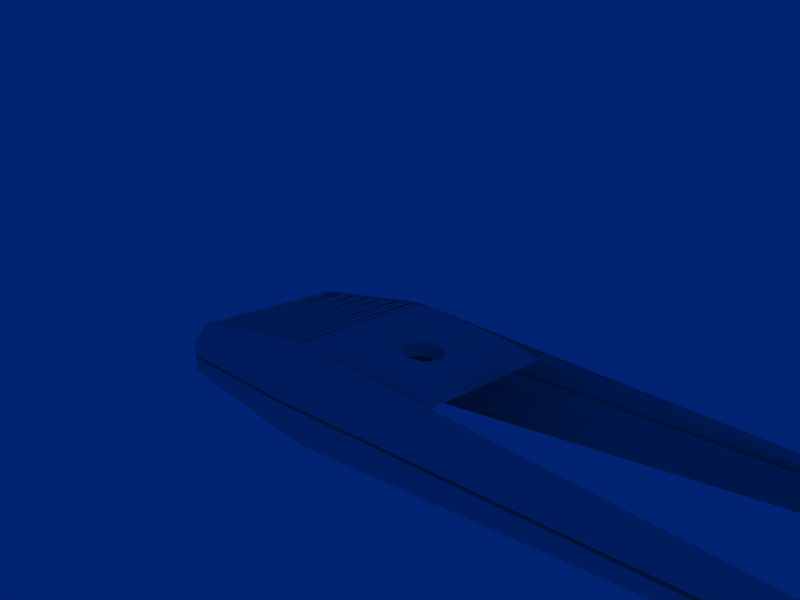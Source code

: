 # Source: atari-7800-controller.blend  (saved by Blender 2.34.0; exported with 4.5.12 LTS)
import bpy
from mathutils import Matrix  # noqa: F401  (used for matrix-valued properties, if any)

bpy.ops.wm.read_factory_settings(use_empty=True)
scene = bpy.context.scene
scene.name = '1'

# ---- collections
col_collection_1 = bpy.data.collections.new('Collection 1'); scene.collection.children.link(col_collection_1)
col_collection_11 = bpy.data.collections.new('Collection 11'); scene.collection.children.link(col_collection_11)

# ---- world
world_world = bpy.data.worlds.new('World'); scene.world = world_world
world_world.color = (9.098e-05, 0.1385, 0.455)
world_world.use_sun_shadow = False
world_world.sun_shadow_jitter_overblur = 0.0
world_world.cycles.sampling_method = 'MANUAL'
world_world.cycles.sample_map_resolution = 256

# ---- cameras
cam_camera = bpy.data.cameras.new('Camera')
cam_camera.passepartout_alpha = 0.2
cam_camera.clip_end = 100.0
cam_camera.lens = 35.0
cam_camera.ortho_scale = 7.314
cam_camera.show_passepartout = False
cam_camera.show_safe_areas = True
cam_camera.dof.focus_distance = 0.0
cam_camera.dof.aperture_fstop = 128.0

# ---- meshes
me_circle = bpy.data.meshes.new('Circle')
me_circle.from_pydata([(1.118, 0.3749, 1.027), (1.273, -2.374e-08, 1.011), (1.118, -0.3749, 1.027), (0.745, -0.5302, 1.063), (0.3719, -0.3749, 1.1), (0.2173, 9.338e-09, 1.116), (0.3719, 0.3749, 1.1), (0.745, 0.5302, 1.063), (0.7819, 1.312, 1.437), (2.088, -3.258e-09, 1.307), (2.088, 1.125, 1.307), (1.901, 1.312, 1.326), (2.088, -1.125, 1.307), (1.901, -1.312, 1.326), (0.7819, -1.312, 1.437), (-0.3374, -1.312, 1.547), (-0.5239, -1.125, 1.566), (-0.5239, 1.125, 1.566), (-0.5239, 5.589e-09, 1.566), (-0.3374, 1.312, 1.547), (-0.3374, 1.387, 1.547), (-0.5986, 5.841e-09, 1.573), (-0.5986, 1.125, 1.573), (-0.5986, -1.125, 1.573), (-0.3374, -1.387, 1.547), (0.7819, -1.387, 1.437), (1.901, -1.387, 1.326), (2.162, -1.125, 1.3), (1.901, 1.387, 1.326), (2.162, 1.125, 1.3), (2.162, -3.511e-09, 1.3), (0.7819, 1.387, 1.437), (0.745, 1.912, 1.063), (2.648, 1.781, 0.8751), (2.517, 1.912, 0.8881), (2.648, -1.781, 0.8751), (2.517, -1.912, 0.8881), (0.745, -1.912, 1.063), (-1.027, -1.912, 1.239), (-1.158, -1.781, 1.252), (-1.158, 1.781, 1.252), (-1.027, 1.912, 1.239), (2.648, -1.912, 0.8751), (2.648, 1.912, 0.8751), (-1.158, 1.912, 1.252), (-1.158, -1.912, 1.252), (0.708, 0.5302, 0.6903), (0.3349, 0.3749, 0.7273), (0.1804, 9.4e-09, 0.7426), (0.3349, -0.3749, 0.7273), (0.708, -0.5302, 0.6903), (1.081, -0.3749, 0.6534), (1.236, -2.367e-08, 0.6381), (1.081, 0.3749, 0.6534), (2.648, 0.7498, 0.8751), (2.648, -0.7498, 0.8751), (2.573, -0.7498, 0.8825), (2.573, 0.7498, 0.8825), (2.573, -0.4085, 0.8825), (2.648, -0.4085, 0.8751), (2.648, -0.2723, 0.8751), (2.573, -0.2723, 0.8825), (2.573, -0.2383, 0.8825), (2.648, -0.2383, 0.8751), (2.648, -0.1021, 0.8751), (2.573, -0.1021, 0.8825), (2.573, -0.4425, 0.8825), (2.648, -0.4425, 0.8751), (2.648, -0.5787, 0.8751), (2.573, -0.5787, 0.8825), (2.573, -0.6128, 0.8825), (2.648, -0.6128, 0.8751), (2.573, -0.06808, 0.8825), (2.648, -0.06808, 0.8751), (2.648, 0.06808, 0.8751), (2.573, 0.06808, 0.8825), (2.573, 0.1021, 0.8825), (2.648, 0.1021, 0.8751), (2.648, 0.2383, 0.8751), (2.573, 0.2383, 0.8825), (2.573, 0.5787, 0.8825), (2.648, 0.5787, 0.8751), (2.648, 0.4425, 0.8751), (2.573, 0.4425, 0.8825), (2.573, 0.4085, 0.8825), (2.648, 0.4085, 0.8751), (2.648, 0.2723, 0.8751), (2.573, 0.2723, 0.8825), (2.573, 0.6128, 0.8825), (2.648, 0.6128, 0.8751), (2.353, -0.7498, 1.133), (2.353, 0.6128, 1.133), (2.353, 0.2723, 1.133), (2.353, 0.4085, 1.133), (2.353, 0.4425, 1.133), (2.353, 0.5787, 1.133), (2.353, 0.2383, 1.133), (2.353, 0.1021, 1.133), (2.353, 0.06808, 1.133), (2.353, -0.06808, 1.133), (2.353, -0.6128, 1.133), (2.353, -0.5787, 1.133), (2.353, -0.4425, 1.133), (2.353, -0.1021, 1.133), (2.353, -0.2383, 1.133), (2.353, -0.2723, 1.133), (2.353, -0.4085, 1.133), (2.353, 0.7498, 1.133), (-0.8184, 0.7498, 1.447), (-0.8184, -0.4085, 1.447), (-0.8184, -0.2723, 1.447), (-0.8184, -0.2383, 1.447), (-0.8184, -0.1021, 1.447), (-0.8184, -0.4425, 1.447), (-0.8184, -0.5787, 1.447), (-0.8184, -0.6128, 1.447), (-0.8184, -0.06808, 1.447), (-0.8184, 0.06808, 1.447), (-0.8184, 0.1021, 1.447), (-0.8184, 0.2383, 1.447), (-0.8184, 0.5787, 1.447), (-0.8184, 0.4425, 1.447), (-0.8184, 0.4085, 1.447), (-0.8184, 0.2723, 1.447), (-0.8184, 0.6128, 1.447), (-0.8184, -0.7498, 1.447), (-1.158, 0.6128, 1.252), (-1.083, 0.6128, 1.244), (-1.083, 0.2723, 1.244), (-1.158, 0.2723, 1.252), (-1.158, 0.4085, 1.252), (-1.083, 0.4085, 1.244), (-1.083, 0.4425, 1.244), (-1.158, 0.4425, 1.252), (-1.158, 0.5787, 1.252), (-1.083, 0.5787, 1.244), (-1.083, 0.2383, 1.244), (-1.158, 0.2383, 1.252), (-1.158, 0.1021, 1.252), (-1.083, 0.1021, 1.244), (-1.083, 0.06808, 1.244), (-1.158, 0.06808, 1.252), (-1.158, -0.06808, 1.252), (-1.083, -0.06808, 1.244), (-1.158, -0.6128, 1.252), (-1.083, -0.6128, 1.244), (-1.083, -0.5787, 1.244), (-1.158, -0.5787, 1.252), (-1.158, -0.4425, 1.252), (-1.083, -0.4425, 1.244), (-1.083, -0.1021, 1.244), (-1.158, -0.1021, 1.252), (-1.158, -0.2383, 1.252), (-1.083, -0.2383, 1.244), (-1.083, -0.2723, 1.244), (-1.158, -0.2723, 1.252), (-1.158, -0.4085, 1.252), (-1.083, -0.4085, 1.244), (-1.083, 0.7498, 1.244), (-1.083, -0.7498, 1.244), (-1.158, -0.7498, 1.252), (-1.158, 0.7498, 1.252), (-1.162, -1.912, 1.214), (-1.162, 1.912, 1.214), (2.65, 1.912, 0.8377), (2.65, -1.912, 0.8377), (-1.292, 1.912, 1.217), (-1.292, -1.912, 1.217), (-1.292, -1.987, 1.217), (2.65, -1.987, 0.8377), (-1.162, -1.987, 1.214), (-1.292, 1.987, 1.217), (2.65, 1.987, 0.8377), (-1.162, 1.987, 1.214), (-1.432, 1.987, 1.198), (-1.432, -1.987, 1.198), (-1.432, -1.912, 1.198), (-1.432, 1.912, 1.198), (-1.442, 1.912, 1.273), (-1.442, -1.912, 1.273), (-1.302, -1.912, 1.291), (-1.302, 1.912, 1.291), (-1.572, 1.912, 1.18), (-1.572, -1.912, 1.18), (-1.572, -1.987, 1.18), (-1.572, 1.987, 1.18), (-1.852, 1.987, 1.144), (-1.852, -1.987, 1.144), (-1.852, -1.912, 1.144), (-1.852, 1.912, 1.144), (-1.582, 1.912, 1.255), (-1.722, -1.912, 1.237), (-1.722, 1.912, 1.237), (-1.712, 1.912, 1.162), (-1.712, -1.912, 1.162), (-1.712, -1.987, 1.162), (-1.712, 1.987, 1.162), (-1.582, -1.912, 1.255), (-2.141, -1.912, 1.182), (-2.272, 1.987, 1.09), (-2.272, -1.987, 1.09), (-2.272, -1.912, 1.09), (-2.272, 1.912, 1.09), (-2.281, 1.912, 1.164), (-2.281, -1.912, 1.164), (-2.141, 1.912, 1.182), (-2.412, 1.912, 1.072), (-2.412, -1.912, 1.072), (-2.412, -1.987, 1.072), (-2.412, 1.987, 1.072), (-2.132, 1.987, 1.108), (-2.132, -1.987, 1.108), (-2.132, -1.912, 1.108), (-2.132, 1.912, 1.108), (-1.861, 1.912, 1.219), (-1.861, -1.912, 1.219), (-2.001, -1.912, 1.2), (-2.001, 1.912, 1.2), (-1.992, 1.912, 1.126), (-1.992, -1.912, 1.126), (-1.992, -1.987, 1.126), (-1.992, 1.987, 1.126), (-3.111, 1.987, 0.9814), (-3.111, -1.987, 0.9814), (-3.111, -1.912, 0.9814), (-3.111, 1.912, 0.9814), (-3.121, 1.912, 1.056), (-3.121, -1.912, 1.056), (-2.981, -1.912, 1.074), (-2.981, 1.912, 1.074), (-3.251, 1.912, 0.9633), (-3.251, -1.912, 0.9633), (-3.251, -1.987, 0.9633), (-3.251, 1.987, 0.9633), (-3.531, 1.987, 0.9271), (-3.531, -1.987, 0.9271), (-3.531, -1.912, 0.9271), (-3.531, 1.912, 0.9271), (-3.261, 1.912, 1.038), (-3.401, -1.912, 1.02), (-3.401, 1.912, 1.02), (-3.391, 1.912, 0.9452), (-3.391, -1.912, 0.9452), (-3.391, -1.987, 0.9452), (-3.391, 1.987, 0.9452), (-3.261, -1.912, 1.038), (-2.701, -1.912, 1.11), (-2.832, 1.987, 1.018), (-2.832, -1.987, 1.018), (-2.832, -1.912, 1.018), (-2.832, 1.912, 1.018), (-2.841, 1.912, 1.092), (-2.841, -1.912, 1.092), (-2.701, 1.912, 1.11), (-2.972, 1.912, 0.9995), (-2.972, -1.912, 0.9995), (-2.972, -1.987, 0.9995), (-2.972, 1.987, 0.9995), (-2.692, 1.987, 1.036), (-2.692, -1.987, 1.036), (-2.692, -1.912, 1.036), (-2.692, 1.912, 1.036), (-2.422, 1.912, 1.146), (-2.422, -1.912, 1.146), (-2.562, -1.912, 1.128), (-2.562, 1.912, 1.128), (-2.552, 1.912, 1.054), (-2.552, -1.912, 1.054), (-2.552, -1.987, 1.054), (-2.552, 1.987, 1.054), (-3.672, 1.987, 0.909), (-3.672, -1.987, 0.909), (-3.672, -1.912, 0.909), (-3.672, 1.912, 0.909), (-3.681, 1.912, 0.9833), (-3.681, -1.912, 0.9833), (-3.541, -1.912, 1.001), (-3.541, 1.912, 1.001), (-3.812, 1.912, 0.8909), (-3.812, -1.912, 0.8909), (-3.812, -1.987, 0.8909), (-3.812, 1.987, 0.8909), (-4.091, 1.987, 0.8547), (-4.091, -1.987, 0.8547), (-4.091, -1.912, 0.8547), (-4.091, 1.912, 0.8547), (-3.821, 1.912, 0.9652), (-3.961, -1.912, 0.9471), (-3.961, 1.912, 0.9471), (-3.952, 1.912, 0.8728), (-3.952, -1.912, 0.8728), (-3.952, -1.987, 0.8728), (-3.952, 1.987, 0.8728), (-3.821, -1.912, 0.9652), (-4.381, -1.912, 0.8929), (-4.511, 1.987, 0.8004), (-4.511, -1.987, 0.8004), (-4.511, -1.912, 0.8004), (-4.511, 1.912, 0.8004), (-4.521, 1.912, 0.8748), (-4.521, -1.912, 0.8748), (-4.381, 1.912, 0.8929), (-4.371, 1.987, 0.8185), (-4.371, -1.987, 0.8185), (-4.371, -1.912, 0.8185), (-4.371, 1.912, 0.8185), (-4.101, 1.912, 0.9291), (-4.101, -1.912, 0.9291), (-4.241, -1.912, 0.911), (-4.241, 1.912, 0.911), (-4.231, 1.912, 0.8366), (-4.231, -1.912, 0.8366), (-4.231, -1.987, 0.8366), (-4.231, 1.987, 0.8366), (-4.651, 1.912, 0.7823), (-4.651, -1.912, 0.7823), (-4.651, -1.987, 0.7823), (-4.651, 1.987, 0.7823), (-4.661, 1.912, 0.8567), (-4.801, -1.912, 0.8386), (-4.801, 1.912, 0.8386), (-4.791, 1.912, 0.7642), (-4.791, -1.912, 0.7642), (-4.791, -1.987, 0.7642), (-4.791, 1.987, 0.7642), (-4.661, -1.912, 0.8567), (-4.9, 1.987, 0.7472), (-4.9, -1.987, 0.7472), (-4.9, -1.912, 0.7472), (-4.899, 1.912, 0.7484), (-4.91, 1.912, 0.8228), (-4.909, -1.912, 0.8219), (-5.056, 1.912, 0.7207), (-5.057, -1.912, 0.7216), (-5.057, -1.987, 0.7216), (-5.057, 1.987, 0.7216), (-5.066, -1.912, 0.7962), (-5.067, 1.912, 0.7951), (-5.221, 1.912, 0.641), (-5.221, -1.912, 0.641), (-5.221, 1.987, 0.641), (-5.143, -1.912, 0.6411), (-5.143, -1.987, 0.641), (-5.221, -1.987, 0.641), (-5.143, 1.912, 0.6411), (-5.143, 1.987, 0.6411), (-5.057, 1.987, 0.8212), (-4.9, 1.987, 0.8468), (-4.791, 1.987, 0.8638), (-4.651, 1.987, 0.8819), (-4.231, 1.987, 0.9362), (-4.371, 1.987, 0.9181), (-4.511, 1.987, 0.9), (-3.952, 1.987, 0.9724), (-4.091, 1.987, 0.9543), (-3.812, 1.987, 0.9905), (-3.672, 1.987, 1.009), (-2.552, 1.987, 1.153), (-2.692, 1.987, 1.135), (-2.972, 1.987, 1.099), (-2.832, 1.987, 1.117), (-3.391, 1.987, 1.045), (-3.531, 1.987, 1.027), (-3.251, 1.987, 1.063), (-3.111, 1.987, 1.081), (-1.992, 1.987, 1.226), (-2.132, 1.987, 1.208), (-2.412, 1.987, 1.171), (-2.272, 1.987, 1.19), (-1.712, 1.987, 1.262), (-1.852, 1.987, 1.244), (-1.572, 1.987, 1.28), (-1.432, 1.987, 1.298), (-1.162, 1.987, 1.314), (2.659, 1.987, 0.9369), (-1.292, 1.987, 1.316), (-5.057, -1.987, 0.8212), (-4.9, -1.987, 0.8468), (-4.791, -1.987, 0.8638), (-4.651, -1.987, 0.8819), (-4.231, -1.987, 0.9362), (-4.371, -1.987, 0.9181), (-4.511, -1.987, 0.9), (-3.952, -1.987, 0.9724), (-4.091, -1.987, 0.9543), (-3.812, -1.987, 0.9905), (-3.672, -1.987, 1.009), (-2.552, -1.987, 1.153), (-2.692, -1.987, 1.135), (-2.972, -1.987, 1.099), (-2.832, -1.987, 1.117), (-3.391, -1.987, 1.045), (-3.531, -1.987, 1.027), (-3.251, -1.987, 1.063), (-3.111, -1.987, 1.081), (-1.992, -1.987, 1.226), (-2.132, -1.987, 1.208), (-2.412, -1.987, 1.171), (-2.272, -1.987, 1.19), (-1.712, -1.987, 1.262), (-1.852, -1.987, 1.244), (-1.572, -1.987, 1.28), (-1.432, -1.987, 1.298), (-1.162, -1.987, 1.314), (2.659, -1.987, 0.9369), (-1.292, -1.987, 1.316), (-5.221, -2.083, 0.5795), (-5.221, -2.335, 0.3023), (-5.221, -2.055, 0.6103), (-5.221, -2.022, 0.6326), (-5.058, -2.022, 0.8133), (-5.058, -2.069, 0.7881), (-5.058, -2.436, 0.3935), (-5.058, -2.122, 0.7434), (-5.058, 2.133, 0.7434), (-5.058, 2.447, 0.3935), (-5.058, 2.08, 0.7881), (-5.058, 2.033, 0.8133), (-5.221, 2.033, 0.6326), (-5.221, 2.066, 0.6103), (-5.221, 2.346, 0.3023), (-5.221, 2.094, 0.5795), (-5.221, 0.0, 0.3023), (-5.221, 2.346, 0.04241), (-5.221, -2.335, 0.04241), (-5.058, 2.447, 0.04241), (-5.058, -2.436, 0.04241), (-5.058, 2.29, 0.5685), (-5.058, 2.211, 0.6559), (-5.058, 2.368, 0.481), (-5.058, -2.279, 0.5685), (-5.058, -2.201, 0.6559), (-5.058, -2.358, 0.481), (-1.293, 2.445, 0.7069), (-1.293, 2.211, 1.077), (-1.293, 2.326, 0.8971), (-1.293, 2.033, 1.296), (-1.293, 2.08, 1.261), (-1.293, 2.575, 0.5065), (-1.293, 2.133, 1.195), (-1.293, -2.133, 1.195), (-1.293, -2.576, 0.5065), (-1.293, -2.08, 1.261), (-1.293, -2.033, 1.296), (-1.293, -2.326, 0.8971), (-1.293, -2.212, 1.077), (-1.293, -2.446, 0.7069), (10.82, -1.987, 0.3655), (10.82, 1.987, 0.3655), (10.82, 1.987, 0.2663), (10.82, -1.987, 0.2663), (10.82, -1.912, 0.2663), (10.82, 1.912, 0.2663), (10.82, -2.291, 0.2037), (10.82, -2.176, 0.3222), (10.82, -2.249, 0.2674), (10.82, -2.033, 0.3666), (10.82, -2.08, 0.3577), (10.82, -2.317, 0.106), (10.82, -2.133, 0.3421), (10.82, 2.133, 0.3421), (10.82, 2.317, 0.106), (10.82, 2.081, 0.3577), (10.82, 2.033, 0.3666), (10.82, 2.239, 0.2674), (10.82, 2.176, 0.3171), (10.82, 2.291, 0.2037), (-1.293, 2.575, 0.04241), (10.82, 2.317, 0.04241), (-1.293, -2.576, 0.04241), (10.82, -2.317, 0.04241), (10.9, -2.099, 0.2484), (10.9, -2.206, 0.1005), (10.9, -2.064, 0.2601), (10.9, -2.029, 0.2664), (10.9, -2.167, 0.2041), (10.9, -2.124, 0.2366), (10.9, -2.191, 0.1637), (10.9, -2.206, 0.04241), (10.9, -1.987, 0.2664), (10.9, 1.987, 0.2664), (10.9, 2.206, 0.04241), (10.9, 2.191, 0.1637), (10.9, 2.124, 0.2366), (10.9, 2.166, 0.2041), (10.9, 2.028, 0.2664), (10.9, 2.063, 0.2601), (10.9, 2.206, 0.1005), (10.9, 2.099, 0.2484), (10.9, -1.912, 0.2663), (10.9, 1.912, 0.2663), (10.9, -0.0001464, 0.04241), (10.9, 1.912, 0.04241), (10.9, -1.914, 0.04241), (10.81, -1.914, 0.04241), (10.81, 1.912, 0.04241), (10.81, 2.206, 0.04241), (10.81, -2.206, 0.04241), (-5.106, -2.335, 0.04241), (-5.106, 2.346, 0.04241), (-1.293, -2.479, 0.04241), (-5.058, -2.339, 0.04241), (-1.293, 2.503, 0.04241), (-5.058, 2.374, 0.04241), (-5.057, 2.374, -0.04174), (-1.293, 2.503, -0.04174), (-5.058, -2.339, -0.04174), (-1.293, -2.479, -0.04174), (-5.106, 2.346, -0.04174), (-5.106, -2.335, -0.04174), (10.81, -2.206, -0.04174), (10.81, 2.206, -0.04174), (10.9, 2.206, -0.04159), (10.9, -2.206, -0.04159), (10.82, -2.317, -0.04159), (10.82, 2.317, -0.04159), (10.81, 1.912, -0.04159), (10.81, -1.914, -0.04159), (10.9, -1.914, -0.04159), (10.9, 1.912, -0.04159), (10.9, 2.099, -0.2476), (10.9, 2.206, -0.09965), (10.9, 2.063, -0.2592), (10.9, 2.028, -0.2656), (10.9, 2.166, -0.2033), (10.9, 2.191, -0.1629), (10.9, -2.191, -0.1629), (10.9, -2.124, -0.2357), (10.9, -2.167, -0.2033), (10.9, -2.029, -0.2656), (10.9, -2.064, -0.2592), (10.9, -2.206, -0.09965), (10.9, -2.099, -0.2476), (10.9, -0.0009821, -0.04159), (10.9, 2.124, -0.2365), (10.82, 2.291, -0.2029), (10.82, 2.176, -0.3162), (10.82, 2.239, -0.2666), (10.82, 2.033, -0.3657), (10.82, 2.081, -0.3568), (10.82, 2.317, -0.1051), (10.82, 2.133, -0.3413), (10.82, -2.133, -0.3413), (10.82, -2.317, -0.1051), (10.82, -2.08, -0.3568), (10.82, -2.033, -0.3657), (10.82, -2.249, -0.2666), (10.82, -2.176, -0.3213), (10.82, -2.291, -0.2029), (10.82, 1.987, -0.3647), (10.82, -1.987, -0.3647), (-1.293, -2.576, -0.04204), (-1.293, 2.575, -0.04204), (-1.293, -2.446, -0.7065), (-1.293, -2.212, -1.077), (-1.293, -2.326, -0.8967), (-1.293, -2.033, -1.296), (-1.293, -2.08, -1.26), (-1.293, -2.576, -0.5061), (-1.293, -2.133, -1.195), (-1.293, 2.133, -1.195), (-1.293, 2.575, -0.5061), (-1.293, 2.08, -1.26), (-1.293, 2.033, -1.296), (-1.293, 2.326, -0.8967), (-1.293, 2.211, -1.077), (-1.293, 2.445, -0.7065), (-5.058, -2.358, -0.4809), (-5.058, -2.201, -0.6558), (-5.058, -2.279, -0.5683), (-5.058, 2.368, -0.4809), (-5.058, 2.211, -0.6558), (-5.058, 2.29, -0.5683), (-5.058, -2.436, -0.04229), (-5.058, 2.447, -0.04229), (-5.058, 2.033, -0.8132), (-5.058, 2.08, -0.788), (-5.058, 2.447, -0.3934), (-5.058, 2.133, -0.7433), (-5.058, -2.122, -0.7433), (-5.058, -2.436, -0.3934), (-5.058, -2.069, -0.788), (-5.058, -2.022, -0.8132), (-5.221, -2.335, -0.04195), (-5.221, 2.346, -0.04195), (-5.221, 0.0, -0.3018), (-5.221, 2.094, -0.5791), (-5.221, 2.346, -0.3018), (-5.221, 2.066, -0.6098), (-5.221, 2.033, -0.6322), (-5.221, -2.022, -0.6322), (-5.221, -2.055, -0.6098), (-5.221, -2.335, -0.3018), (-5.221, -2.083, -0.5791), (10.9, 1.912, -0.266), (10.9, -1.912, -0.266), (10.9, 1.987, -0.266), (10.9, -1.987, -0.266), (10.82, 1.912, -0.2663), (10.82, -1.912, -0.2663), (10.82, -1.987, -0.2663), (10.82, 1.987, -0.2663), (-1.292, -1.987, -1.316), (-1.162, -1.987, -1.314), (-1.432, -1.987, -1.298), (-1.572, -1.987, -1.28), (-1.852, -1.987, -1.244), (-1.712, -1.987, -1.262), (-2.272, -1.987, -1.19), (-2.412, -1.987, -1.172), (-2.132, -1.987, -1.208), (-1.992, -1.987, -1.226), (-3.111, -1.987, -1.081), (-3.251, -1.987, -1.063), (-3.531, -1.987, -1.027), (-3.391, -1.987, -1.045), (-2.832, -1.987, -1.117), (-2.972, -1.987, -1.099), (-2.692, -1.987, -1.135), (-2.552, -1.987, -1.153), (-3.672, -1.987, -1.009), (-3.812, -1.987, -0.9906), (-4.091, -1.987, -0.9544), (-3.952, -1.987, -0.9725), (-4.511, -1.987, -0.9002), (-4.371, -1.987, -0.9183), (-4.231, -1.987, -0.9364), (-4.651, -1.987, -0.882), (-4.791, -1.987, -0.8639), (-4.9, -1.987, -0.847), (-5.057, -1.987, -0.8214), (-1.292, 1.987, -1.316), (-1.162, 1.987, -1.314), (-1.432, 1.987, -1.298), (-1.572, 1.987, -1.28), (-1.852, 1.987, -1.244), (-1.712, 1.987, -1.262), (-2.272, 1.987, -1.19), (-2.412, 1.987, -1.172), (-2.132, 1.987, -1.208), (-1.992, 1.987, -1.226), (-3.111, 1.987, -1.081), (-3.251, 1.987, -1.063), (-3.531, 1.987, -1.027), (-3.391, 1.987, -1.045), (-2.832, 1.987, -1.117), (-2.972, 1.987, -1.099), (-2.692, 1.987, -1.135), (-2.552, 1.987, -1.153), (-3.672, 1.987, -1.009), (-3.812, 1.987, -0.9906), (-4.091, 1.987, -0.9544), (-3.952, 1.987, -0.9725), (-4.511, 1.987, -0.9002), (-4.371, 1.987, -0.9183), (-4.231, 1.987, -0.9364), (-4.651, 1.987, -0.882), (-4.791, 1.987, -0.8639), (-4.9, 1.987, -0.847), (-5.057, 1.987, -0.8214), (-5.143, 1.987, -0.6412), (-5.143, 1.912, -0.6412), (-5.221, -1.987, -0.6412), (-5.143, -1.987, -0.6412), (-5.143, -1.912, -0.6412), (-5.221, 1.987, -0.6412), (-5.221, -1.912, -0.6412), (-5.221, 1.912, -0.6412), (-5.067, 1.912, -0.7952), (-5.066, -1.912, -0.7964), (-5.057, 1.987, -0.7218), (-5.057, -1.987, -0.7218), (-5.057, -1.912, -0.7218), (-5.056, 1.912, -0.7208), (-4.909, -1.912, -0.822), (-4.91, 1.912, -0.823), (-4.899, 1.912, -0.7486), (-4.9, -1.912, -0.7474), (-4.9, -1.987, -0.7474), (-4.9, 1.987, -0.7474), (-4.661, -1.912, -0.8568), (-4.791, 1.987, -0.7643), (-4.791, -1.987, -0.7643), (-4.791, -1.912, -0.7643), (-4.791, 1.912, -0.7643), (-4.801, 1.912, -0.8387), (-4.801, -1.912, -0.8387), (-4.661, 1.912, -0.8568), (-4.651, 1.987, -0.7824), (-4.651, -1.987, -0.7824), (-4.651, -1.912, -0.7824), (-4.651, 1.912, -0.7824), (-4.231, 1.987, -0.8367), (-4.231, -1.987, -0.8367), (-4.231, -1.912, -0.8367), (-4.231, 1.912, -0.8367), (-4.241, 1.912, -0.9111), (-4.241, -1.912, -0.9111), (-4.101, -1.912, -0.9292), (-4.101, 1.912, -0.9292), (-4.371, 1.912, -0.8187), (-4.371, -1.912, -0.8187), (-4.371, -1.987, -0.8187), (-4.371, 1.987, -0.8187), (-4.381, 1.912, -0.893), (-4.521, -1.912, -0.8749), (-4.521, 1.912, -0.8749), (-4.511, 1.912, -0.8006), (-4.511, -1.912, -0.8006), (-4.511, -1.987, -0.8006), (-4.511, 1.987, -0.8006), (-4.381, -1.912, -0.893), (-3.821, -1.912, -0.9654), (-3.952, 1.987, -0.8729), (-3.952, -1.987, -0.8729), (-3.952, -1.912, -0.8729), (-3.952, 1.912, -0.8729), (-3.961, 1.912, -0.9473), (-3.961, -1.912, -0.9473), (-3.821, 1.912, -0.9654), (-4.091, 1.912, -0.8548), (-4.091, -1.912, -0.8548), (-4.091, -1.987, -0.8548), (-4.091, 1.987, -0.8548), (-3.812, 1.987, -0.891), (-3.812, -1.987, -0.891), (-3.812, -1.912, -0.891), (-3.812, 1.912, -0.891), (-3.541, 1.912, -1.002), (-3.541, -1.912, -1.002), (-3.681, -1.912, -0.9834), (-3.681, 1.912, -0.9834), (-3.672, 1.912, -0.9091), (-3.672, -1.912, -0.9091), (-3.672, -1.987, -0.9091), (-3.672, 1.987, -0.9091), (-2.552, 1.987, -1.054), (-2.552, -1.987, -1.054), (-2.552, -1.912, -1.054), (-2.552, 1.912, -1.054), (-2.562, 1.912, -1.128), (-2.562, -1.912, -1.128), (-2.422, -1.912, -1.146), (-2.422, 1.912, -1.146), (-2.692, 1.912, -1.036), (-2.692, -1.912, -1.036), (-2.692, -1.987, -1.036), (-2.692, 1.987, -1.036), (-2.972, 1.987, -0.9996), (-2.972, -1.987, -0.9996), (-2.972, -1.912, -0.9996), (-2.972, 1.912, -0.9996), (-2.701, 1.912, -1.11), (-2.841, -1.912, -1.092), (-2.841, 1.912, -1.092), (-2.832, 1.912, -1.018), (-2.832, -1.912, -1.018), (-2.832, -1.987, -1.018), (-2.832, 1.987, -1.018), (-2.701, -1.912, -1.11), (-3.261, -1.912, -1.038), (-3.391, 1.987, -0.9453), (-3.391, -1.987, -0.9453), (-3.391, -1.912, -0.9453), (-3.391, 1.912, -0.9453), (-3.401, 1.912, -1.02), (-3.401, -1.912, -1.02), (-3.261, 1.912, -1.038), (-3.531, 1.912, -0.9272), (-3.531, -1.912, -0.9272), (-3.531, -1.987, -0.9272), (-3.531, 1.987, -0.9272), (-3.251, 1.987, -0.9634), (-3.251, -1.987, -0.9634), (-3.251, -1.912, -0.9634), (-3.251, 1.912, -0.9634), (-2.981, 1.912, -1.074), (-2.981, -1.912, -1.074), (-3.121, -1.912, -1.056), (-3.121, 1.912, -1.056), (-3.111, 1.912, -0.9815), (-3.111, -1.912, -0.9815), (-3.111, -1.987, -0.9815), (-3.111, 1.987, -0.9815), (-1.992, 1.987, -1.126), (-1.992, -1.987, -1.126), (-1.992, -1.912, -1.126), (-1.992, 1.912, -1.126), (-2.001, 1.912, -1.201), (-2.001, -1.912, -1.201), (-1.861, -1.912, -1.219), (-1.861, 1.912, -1.219), (-2.132, 1.912, -1.108), (-2.132, -1.912, -1.108), (-2.132, -1.987, -1.108), (-2.132, 1.987, -1.108), (-2.412, 1.987, -1.072), (-2.412, -1.987, -1.072), (-2.412, -1.912, -1.072), (-2.412, 1.912, -1.072), (-2.141, 1.912, -1.183), (-2.281, -1.912, -1.164), (-2.281, 1.912, -1.164), (-2.272, 1.912, -1.09), (-2.272, -1.912, -1.09), (-2.272, -1.987, -1.09), (-2.272, 1.987, -1.09), (-2.141, -1.912, -1.183), (-1.582, -1.912, -1.255), (-1.712, 1.987, -1.162), (-1.712, -1.987, -1.162), (-1.712, -1.912, -1.162), (-1.712, 1.912, -1.162), (-1.722, 1.912, -1.237), (-1.722, -1.912, -1.237), (-1.582, 1.912, -1.255), (-1.852, 1.912, -1.144), (-1.852, -1.912, -1.144), (-1.852, -1.987, -1.144), (-1.852, 1.987, -1.144), (-1.572, 1.987, -1.181), (-1.572, -1.987, -1.181), (-1.572, -1.912, -1.181), (-1.572, 1.912, -1.181), (-1.302, 1.912, -1.291), (-1.302, -1.912, -1.291), (-1.442, -1.912, -1.273), (-1.442, 1.912, -1.273), (-1.432, 1.912, -1.199), (-1.432, -1.912, -1.199), (-1.432, -1.987, -1.199), (-1.432, 1.987, -1.199), (-1.162, 1.987, -1.215), (-1.292, 1.987, -1.217), (-1.162, -1.987, -1.215), (-1.292, -1.987, -1.217), (-1.292, -1.912, -1.217), (-1.292, 1.912, -1.217), (-1.162, 1.912, -1.215), (-1.162, -1.912, -1.215), (-4.45, 2.498, -0.04217), (-2.56, 2.543, -0.0421), (-4.45, 2.498, 0.04241), (-4.45, 2.438, -0.04174), (-2.56, 2.471, -0.04174), (-4.45, 2.438, 0.04241), (-2.56, 2.543, 0.04241), (-2.56, 2.471, 0.04241), (-4.45, 2.498, 0.2295), (-4.45, 2.499, -0.2119), (-4.297, 2.473, 0.4163), (-2.558, 2.543, 0.4682), (-4.297, 2.473, -0.4165), (-2.558, 2.543, -0.468), (-4.201, 2.387, 0.5323), (-4.201, 2.386, -0.532), (-2.559, 2.416, 0.6196), (-2.559, 2.416, -0.62), (-2.828, 2.311, 0.7631), (-2.856, 2.311, -0.763), (-3.175, 2.211, 0.8665), (-2.988, 2.231, 0.84), (-4.151, 2.343, 0.5897), (-4.151, 2.343, -0.59), (-3.175, 2.211, -0.8662), (-2.988, 2.245, -0.8284), (-3.701, 2.301, 0.6869), (-3.701, 2.301, -0.687), (-3.698, 2.273, -0.6772), (-3.698, 2.273, 0.6772), (-2.995, 2.218, -0.8166), (-4.142, 2.315, -0.5815), (-4.142, 2.315, 0.5814), (-2.995, 2.204, 0.8281), (-2.865, 2.283, -0.7521), (-2.838, 2.283, 0.7524), (-2.572, 2.386, -0.6111), (-2.572, 2.386, 0.6109), (-4.191, 2.357, -0.5244), (-4.191, 2.357, 0.5249), (-2.572, 2.512, -0.4613), (-4.286, 2.443, -0.4105), (-2.572, 2.512, 0.4616), (-4.286, 2.443, 0.4105), (-4.437, 2.468, -0.2088), (-4.437, 2.468, 0.2264), (-2.573, 2.44, 0.04189), (-2.573, 2.512, 0.04189), (-4.437, 2.408, 0.04189), (-2.573, 2.44, -0.04106), (-4.437, 2.408, -0.04106), (-4.437, 2.467, 0.04189), (-2.573, 2.512, -0.04142), (-4.437, 2.467, -0.04148), (-4.437, 2.292, -0.04148), (-2.573, 2.337, -0.04142), (-4.437, 2.292, 0.04189), (-4.437, 2.233, -0.04106), (-2.573, 2.265, -0.04106), (-4.437, 2.233, 0.04189), (-2.573, 2.337, 0.04189), (-2.573, 2.265, 0.04189), (-4.437, 2.292, 0.2264), (-4.437, 2.293, -0.2088), (-4.286, 2.267, 0.4105), (-2.572, 2.337, 0.4616), (-4.286, 2.268, -0.4105), (-2.572, 2.337, -0.4613), (-4.191, 2.182, 0.5249), (-4.191, 2.181, -0.5244), (-2.572, 2.211, 0.6109), (-2.572, 2.211, -0.6111), (-2.838, 2.108, 0.7524), (-2.865, 2.108, -0.7521), (-2.995, 2.029, 0.8281), (-4.142, 2.14, 0.5814), (-4.142, 2.14, -0.5815), (-2.995, 2.042, -0.8166), (-3.698, 2.097, 0.6772), (-3.698, 2.097, -0.6772), (-3.726, 2.085, -0.7752), (-3.726, 2.085, 0.7736), (-2.922, 2.022, -0.9346), (-4.234, 2.133, -0.6658), (-4.234, 2.133, 0.664), (-2.922, 2.007, 0.9462), (-2.773, 2.097, -0.8609), (-2.742, 2.097, 0.8596), (-2.438, 2.215, -0.6997), (-2.438, 2.215, 0.6978), (-4.29, 2.181, -0.6005), (-4.29, 2.182, 0.5994), (-2.438, 2.359, -0.5283), (-4.398, 2.28, -0.4703), (-2.438, 2.359, 0.5271), (-4.398, 2.279, 0.4686), (-4.57, 2.309, -0.2396), (-4.57, 2.308, 0.258), (-2.44, 2.277, 0.04707), (-2.44, 2.359, 0.04707), (-4.57, 2.24, 0.04707), (-2.44, 2.277, -0.04779), (-4.57, 2.24, -0.04779), (-4.57, 2.308, 0.04707), (-2.44, 2.359, -0.0482), (-4.57, 2.308, -0.04827)], [], [(0, 10, 11), (0, 11, 8, 7), (0, 1, 9, 10), (1, 2, 12, 9), (2, 13, 12), (2, 3, 14, 13), (3, 4, 15, 14), (4, 16, 15), (6, 19, 17), (6, 7, 8, 19), (5, 6, 17, 18), (4, 5, 18, 16), (18, 16, 23, 21), (18, 17, 22, 21), (19, 8, 31, 20), (17, 19, 20, 22), (15, 16, 23, 24), (15, 14, 25, 24), (14, 13, 26, 25), (12, 13, 26, 27), (12, 9, 30, 27), (10, 9, 30, 29), (11, 8, 31, 28), (11, 10, 29, 28), (28, 29, 33, 34), (28, 31, 32, 34), (27, 26, 36, 35), (25, 26, 36, 37), (24, 25, 37, 38), (24, 23, 39, 38), (22, 20, 41, 40), (20, 31, 32, 41), (38, 39, 45), (35, 36, 42), (33, 43, 34), (40, 41, 44), (5, 4, 49, 48), (6, 5, 48, 47), (7, 6, 47, 46), (4, 3, 50, 49), (3, 2, 51, 50), (2, 1, 52, 51), (1, 0, 53, 52), (0, 7, 46, 53), (29, 54, 33), (27, 35, 55), (62, 63, 64, 65), (58, 59, 60, 61), (69, 68, 67, 66), (83, 82, 81, 80), (87, 86, 85, 84), (76, 77, 78, 79), (72, 73, 74, 75), (54, 57, 88, 89), (55, 71, 70, 56), (55, 56, 90), (70, 71, 100), (68, 69, 101), (66, 67, 102), (58, 59, 106), (60, 61, 105), (62, 63, 104), (64, 65, 103), (72, 73, 99), (74, 75, 98), (76, 77, 97), (78, 79, 96), (86, 87, 92), (84, 85, 93), (82, 83, 94), (80, 81, 95), (88, 89, 91), (54, 57, 107), (68, 101, 100, 71), (59, 106, 102, 67), (60, 63, 104, 105), (64, 73, 99, 103), (74, 77, 97, 98), (78, 86, 92, 96), (82, 94, 93, 85), (81, 89, 91, 95), (29, 107, 54), (27, 55, 90), (56, 70, 100, 90), (66, 102, 101, 69), (58, 61, 105, 106), (62, 65, 103, 104), (72, 75, 98, 99), (76, 79, 96, 97), (84, 93, 92, 87), (80, 95, 94, 83), (57, 107, 91, 88), (27, 90, 30), (29, 30, 107), (30, 95, 91, 107), (30, 93, 94, 95), (30, 96, 92, 93), (30, 98, 97, 96), (30, 90, 100, 101), (30, 101, 102, 106), (30, 106, 105, 104), (30, 104, 103, 99), (30, 99, 98), (153, 150, 151, 152), (157, 154, 155, 156), (146, 149, 148, 147), (132, 135, 134, 133), (128, 131, 130, 129), (139, 136, 137, 138), (143, 140, 141, 142), (161, 126, 127, 158), (160, 159, 145, 144), (160, 125, 159), (145, 115, 144), (147, 114, 146), (149, 113, 148), (157, 109, 156), (155, 110, 154), (153, 111, 152), (151, 112, 150), (143, 116, 142), (141, 117, 140), (139, 118, 138), (137, 119, 136), (129, 123, 128), (131, 122, 130), (133, 121, 132), (135, 120, 134), (127, 124, 126), (161, 108, 158), (147, 144, 115, 114), (156, 148, 113, 109), (155, 110, 111, 152), (151, 112, 116, 142), (141, 117, 118, 138), (137, 119, 123, 129), (133, 130, 122, 121), (134, 120, 124, 126), (159, 125, 115, 145), (149, 146, 114, 113), (157, 109, 110, 154), (153, 111, 112, 150), (143, 116, 117, 140), (139, 118, 119, 136), (131, 128, 123, 122), (135, 132, 121, 120), (158, 127, 124, 108), (22, 40, 161), (22, 161, 158, 108), (23, 160, 39), (23, 125, 159, 160), (21, 125, 23), (21, 22, 108), (21, 114, 115, 125), (21, 109, 113, 114), (21, 111, 110, 109), (21, 116, 112, 111), (21, 117, 116), (21, 119, 118, 117), (21, 122, 123, 119), (21, 120, 121, 122), (21, 108, 124, 120), (42, 45, 162, 165), (44, 45, 162, 163), (43, 44, 163, 164), (163, 162, 167, 166), (167, 162, 170, 168), (165, 162, 170, 169), (163, 166, 171, 173), (164, 163, 173, 172), (171, 166, 177, 174), (167, 168, 175, 176), (166, 167, 180, 181), (166, 177, 178, 181), (167, 180, 179, 176), (178, 179, 180, 181), (176, 179, 178, 177), (177, 176, 183, 182), (176, 175, 184, 183), (174, 177, 182, 185), (185, 182, 193, 196), (183, 184, 195, 194), (182, 183, 190), (182, 193, 192, 190), (194, 191, 192, 193), (193, 194, 188, 189), (194, 195, 187, 188), (196, 193, 189, 186), (183, 197, 191, 194), (190, 192, 191, 197), (183, 197, 190, 182), (186, 189, 218, 221), (188, 187, 220, 219), (189, 188, 215, 214), (189, 218, 217, 214), (188, 215, 216, 219), (217, 216, 215, 214), (219, 216, 217, 218), (218, 219, 212, 213), (219, 220, 211, 212), (221, 218, 213, 210), (210, 213, 202, 199), (212, 211, 200, 201), (213, 212, 205), (213, 202, 203, 205), (201, 204, 203, 202), (202, 201, 207, 206), (201, 200, 208, 207), (199, 202, 206, 209), (212, 198, 204, 201), (205, 203, 204, 198), (212, 198, 205, 213), (209, 206, 266, 269), (207, 208, 268, 267), (206, 207, 263, 262), (206, 266, 265, 262), (207, 263, 264, 267), (265, 264, 263, 262), (267, 264, 265, 266), (266, 267, 260, 261), (267, 268, 259, 260), (269, 266, 261, 258), (258, 261, 250, 247), (260, 259, 248, 249), (261, 260, 253), (261, 250, 251, 253), (249, 252, 251, 250), (250, 249, 255, 254), (249, 248, 256, 255), (247, 250, 254, 257), (260, 246, 252, 249), (253, 251, 252, 246), (260, 246, 253, 261), (257, 254, 225, 222), (255, 256, 223, 224), (254, 255, 228, 229), (254, 225, 226, 229), (255, 228, 227, 224), (226, 227, 228, 229), (224, 227, 226, 225), (225, 224, 231, 230), (224, 223, 232, 231), (222, 225, 230, 233), (233, 230, 241, 244), (231, 232, 243, 242), (230, 231, 238), (230, 241, 240, 238), (242, 239, 240, 241), (241, 242, 236, 237), (242, 243, 235, 236), (244, 241, 237, 234), (231, 245, 239, 242), (238, 240, 239, 245), (231, 245, 238, 230), (234, 237, 273, 270), (236, 235, 271, 272), (237, 236, 276, 277), (237, 273, 274, 277), (236, 276, 275, 272), (274, 275, 276, 277), (272, 275, 274, 273), (273, 272, 279, 278), (272, 271, 280, 279), (270, 273, 278, 281), (281, 278, 289, 292), (279, 280, 291, 290), (278, 279, 286), (278, 289, 288, 286), (290, 287, 288, 289), (289, 290, 284, 285), (290, 291, 283, 284), (292, 289, 285, 282), (279, 293, 287, 290), (286, 288, 287, 293), (279, 293, 286, 278), (282, 285, 310, 313), (284, 283, 312, 311), (285, 284, 307, 306), (285, 310, 309, 306), (284, 307, 308, 311), (309, 308, 307, 306), (311, 308, 309, 310), (310, 311, 304, 305), (311, 312, 303, 304), (313, 310, 305, 302), (302, 305, 298, 295), (304, 303, 296, 297), (305, 304, 301), (305, 298, 299, 301), (297, 300, 299, 298), (298, 297, 315, 314), (297, 296, 316, 315), (295, 298, 314, 317), (304, 294, 300, 297), (301, 299, 300, 294), (304, 294, 301, 305), (317, 314, 321, 324), (315, 316, 323, 322), (314, 315, 318), (314, 321, 320, 318), (322, 319, 320, 321), (315, 325, 319, 322), (318, 320, 319, 325), (315, 325, 318, 314), (322, 321, 329, 328), (322, 323, 327, 328), (324, 321, 329, 326), (328, 331, 330, 329), (326, 329, 332, 335), (328, 327, 334, 333), (331, 330, 337, 336), (328, 331, 336, 333), (329, 332, 337, 330), (336, 337, 338, 339), (333, 341, 342, 334), (333, 336, 339, 341), (339, 343, 342, 341), (338, 344, 345, 340), (332, 335, 345, 344), (332, 344, 338, 337), (326, 335, 346, 347), (324, 326, 347, 348), (317, 324, 348, 349), (295, 317, 349, 352), (302, 295, 352, 351), (313, 302, 351, 350), (282, 313, 350, 354), (292, 282, 354, 353), (281, 292, 353, 355), (270, 281, 355, 356), (234, 270, 356, 362), (244, 234, 362, 361), (233, 244, 361, 363), (222, 233, 363, 364), (257, 222, 364, 359), (247, 257, 359, 360), (258, 247, 360, 358), (269, 258, 358, 357), (209, 269, 357, 367), (199, 209, 367, 368), (210, 199, 368, 366), (221, 210, 366, 365), (186, 221, 365, 370), (196, 186, 370, 369), (185, 196, 369, 371), (174, 185, 371, 372), (171, 174, 372, 375), (172, 173, 373, 374), (173, 171, 375, 373), (335, 345, 340, 346), (334, 327, 377, 376), (327, 323, 378, 377), (323, 316, 379, 378), (316, 296, 382, 379), (296, 303, 381, 382), (303, 312, 380, 381), (312, 283, 384, 380), (283, 291, 383, 384), (291, 280, 385, 383), (280, 271, 386, 385), (271, 235, 392, 386), (235, 243, 391, 392), (243, 232, 393, 391), (232, 223, 394, 393), (223, 256, 389, 394), (256, 248, 390, 389), (248, 259, 388, 390), (259, 268, 387, 388), (268, 208, 397, 387), (208, 200, 398, 397), (200, 211, 396, 398), (211, 220, 395, 396), (220, 187, 400, 395), (187, 195, 399, 400), (195, 184, 401, 399), (184, 175, 402, 401), (175, 168, 405, 402), (169, 170, 403, 404), (168, 170, 403, 405), (334, 376, 343, 342), (343, 409, 410, 376), (408, 409, 410, 411), (406, 408, 411, 413), (406, 413, 431), (419, 416, 417, 418), (421, 414, 416, 419), (420, 415, 429), (340, 346, 417, 418), (420, 421, 422), (406, 407, 422), (406, 422, 409, 408), (418, 422, 421, 419), (338, 340, 418, 422), (338, 422, 339), (339, 422, 409, 343), (407, 424, 423, 420), (407, 412, 426, 424), (427, 428, 421), (427, 421, 420), (428, 414, 421), (429, 427, 420), (430, 432, 407), (430, 407, 406), (431, 430, 406), (432, 412, 407), (414, 428, 860), (414, 439, 437, 416), (416, 437, 436, 417), (346, 375, 436, 417), (376, 410, 443, 405), (410, 443, 442, 411), (411, 442, 440, 413), (413, 440, 445, 431), (430, 431, 445, 444), (430, 444, 446, 432), (412, 432, 446, 441), (169, 404, 447, 450), (172, 374, 448, 449), (164, 172, 449, 452), (165, 169, 450, 451), (441, 458, 453, 446), (444, 446, 453, 455), (444, 455, 454, 445), (440, 445, 454, 459), (440, 459, 457, 442), (442, 457, 456, 443), (405, 443, 456, 447), (433, 466, 461, 438), (433, 435, 464, 466), (434, 465, 464, 435), (434, 439, 460, 465), (437, 462, 460, 439), (436, 463, 462, 437), (375, 448, 463, 436), (438, 461, 468, 467), (412, 441, 469, 426), (441, 469, 470, 458), (458, 470, 478, 472), (453, 458, 472, 477), (453, 477, 475, 455), (454, 455, 475, 476), (454, 476, 471, 459), (457, 459, 471, 473), (456, 457, 473, 474), (447, 456, 474, 479), (447, 479, 450), (461, 487, 481, 468), (461, 466, 482, 487), (464, 484, 482, 466), (464, 465, 483, 484), (460, 488, 483, 465), (460, 462, 486, 488), (462, 463, 485, 486), (448, 480, 485, 463), (448, 449, 480), (449, 452, 490, 480), (450, 479, 489, 451), (451, 489, 490, 452), (485, 492, 488, 486), (483, 488, 492, 484), (482, 484, 492, 487), (481, 487, 492), (474, 493, 489, 479), (471, 493, 474, 473), (471, 476, 475, 493), (472, 493, 475, 477), (472, 478, 493), (480, 490, 492, 485), (490, 491, 492), (489, 491, 490), (489, 493, 491), (493, 478, 497, 494), (481, 492, 495, 496), (492, 495, 494, 493), (423, 424, 498, 499), (426, 469, 500, 501), (424, 498, 501, 426), (423, 425, 503, 499), (467, 468, 496, 502), (469, 500, 497, 470), (470, 497, 478), (468, 481, 496), (497, 500, 507, 510), (502, 496, 511, 505), (499, 503, 504, 508), (501, 498, 509, 506), (501, 500, 507, 506), (499, 498, 509, 508), (494, 495, 516, 517), (495, 516, 511, 496), (494, 497, 510, 517), (516, 519, 533), (510, 517, 518, 513), (510, 513, 514), (511, 512, 519, 516), (511, 515, 512), (505, 552, 515, 511), (504, 508, 584, 574), (507, 510, 514, 551), (506, 507, 551, 573), (506, 573, 583, 509), (508, 509, 583, 584), (523, 522, 520, 519), (525, 521, 519, 524), (512, 519, 521), (529, 597, 595, 518), (532, 530, 529, 518), (532, 518, 528, 527), (531, 526, 528, 518), (531, 518, 513), (596, 523, 519, 594), (533, 518, 517), (533, 517, 516), (519, 520, 534, 524), (594, 533, 595), (519, 533, 594), (518, 595, 533), (512, 521, 540, 515), (521, 525, 535, 540), (524, 537, 535, 525), (524, 534, 536, 537), (520, 541, 536, 534), (520, 522, 539, 541), (522, 523, 538, 539), (523, 596, 549, 538), (513, 514, 543, 531), (526, 531, 543, 548), (526, 548, 546, 528), (527, 528, 546, 547), (527, 547, 542, 532), (530, 532, 542, 544), (529, 530, 544, 545), (597, 529, 545, 550), (514, 551, 558, 543), (543, 558, 553, 548), (546, 548, 553, 555), (546, 555, 554, 547), (542, 547, 554, 559), (542, 559, 557, 544), (544, 557, 556, 545), (545, 556, 602, 550), (515, 540, 561, 552), (535, 566, 561, 540), (535, 537, 564, 566), (536, 565, 564, 537), (536, 541, 560, 565), (539, 562, 560, 541), (538, 563, 562, 539), (538, 549, 631, 563), (551, 573, 580, 558), (553, 558, 580, 567), (553, 567, 569, 555), (554, 555, 569, 568), (554, 568, 579, 559), (557, 559, 579, 581), (556, 557, 581, 582), (556, 582, 630, 602), (578, 571, 864), (560, 562, 576, 578), (562, 563, 575, 576), (563, 631, 659, 575), (587, 585, 586), (593, 585, 592), (593, 591, 590, 585), (589, 588, 586, 585), (667, 585, 589, 665), (667, 666, 585), (666, 662, 590, 585), (592, 587, 584, 583), (574, 577, 587, 584), (573, 583, 592, 580), (570, 587, 577), (570, 572, 587), (572, 586, 587), (571, 578, 586), (571, 586, 572), (576, 588, 586, 578), (575, 589, 588, 576), (575, 659, 665, 589), (567, 580, 592), (567, 592, 569), (569, 592, 593), (568, 569, 593), (568, 593, 579), (579, 593, 591, 581), (581, 591, 590, 582), (582, 590, 662, 630), (601, 598, 594, 596), (600, 597, 595, 599), (549, 601, 596), (550, 600, 597), (838, 837, 836, 839), (836, 835, 834, 839), (838, 832, 833, 837), (833, 831, 828, 837), (836, 829, 830, 835), (837, 824, 825, 836), (837, 824, 827, 828), (836, 829, 826, 825), (827, 824, 825, 826), (829, 828, 827, 826), (828, 823, 822, 829), (829, 822, 821, 830), (831, 820, 823, 828), (820, 809, 812, 823), (822, 811, 810, 821), (823, 815, 822), (823, 815, 813, 812), (811, 812, 813, 814), (812, 816, 817, 811), (811, 817, 818, 810), (809, 819, 816, 812), (822, 811, 814, 808), (815, 808, 814, 813), (822, 823, 815, 808), (819, 784, 787, 816), (817, 786, 785, 818), (816, 791, 790, 817), (816, 791, 788, 787), (817, 786, 789, 790), (788, 791, 790, 789), (786, 787, 788, 789), (787, 792, 793, 786), (786, 793, 794, 785), (784, 795, 792, 787), (795, 806, 803, 792), (793, 804, 805, 794), (792, 800, 793), (792, 800, 802, 803), (804, 803, 802, 801), (803, 799, 798, 804), (804, 798, 797, 805), (806, 796, 799, 803), (793, 804, 801, 807), (800, 807, 801, 802), (793, 792, 800, 807), (796, 736, 739, 799), (798, 738, 737, 797), (799, 743, 742, 798), (799, 743, 740, 739), (798, 738, 741, 742), (740, 743, 742, 741), (738, 739, 740, 741), (739, 744, 745, 738), (738, 745, 746, 737), (736, 747, 744, 739), (747, 758, 755, 744), (745, 756, 757, 746), (744, 752, 745), (744, 752, 754, 755), (756, 755, 754, 753), (755, 751, 750, 756), (756, 750, 749, 757), (758, 748, 751, 755), (745, 756, 753, 759), (752, 759, 753, 754), (745, 744, 752, 759), (748, 783, 780, 751), (750, 781, 782, 749), (751, 776, 777, 750), (751, 776, 779, 780), (750, 781, 778, 777), (779, 776, 777, 778), (781, 780, 779, 778), (780, 775, 774, 781), (781, 774, 773, 782), (783, 772, 775, 780), (772, 761, 764, 775), (774, 763, 762, 773), (775, 767, 774), (775, 767, 765, 764), (763, 764, 765, 766), (764, 768, 769, 763), (763, 769, 770, 762), (761, 771, 768, 764), (774, 763, 766, 760), (767, 760, 766, 765), (774, 775, 767, 760), (771, 735, 732, 768), (769, 733, 734, 770), (768, 728, 729, 769), (768, 728, 731, 732), (769, 733, 730, 729), (731, 728, 729, 730), (733, 732, 731, 730), (732, 727, 726, 733), (733, 726, 725, 734), (735, 724, 727, 732), (724, 713, 716, 727), (726, 715, 714, 725), (727, 719, 726), (727, 719, 717, 716), (715, 716, 717, 718), (716, 720, 721, 715), (715, 721, 722, 714), (713, 723, 720, 716), (726, 715, 718, 712), (719, 712, 718, 717), (726, 727, 719, 712), (723, 692, 695, 720), (721, 694, 693, 722), (720, 699, 698, 721), (720, 699, 696, 695), (721, 694, 697, 698), (696, 699, 698, 697), (694, 695, 696, 697), (695, 700, 701, 694), (694, 701, 702, 693), (692, 703, 700, 695), (703, 710, 707, 700), (701, 708, 709, 702), (700, 704, 701), (700, 704, 706, 707), (708, 707, 706, 705), (707, 691, 690, 708), (708, 690, 689, 709), (710, 688, 691, 707), (701, 708, 705, 711), (704, 711, 705, 706), (701, 700, 704, 711), (688, 681, 684, 691), (690, 683, 682, 689), (691, 687, 690), (691, 687, 685, 684), (683, 684, 685, 686), (690, 683, 686, 680), (687, 680, 686, 685), (690, 691, 687, 680), (683, 677, 676, 684), (683, 677, 678, 682), (681, 679, 676, 684), (677, 676, 675, 674), (679, 670, 673, 676), (677, 672, 671, 678), (674, 669, 668, 675), (677, 672, 669, 674), (676, 675, 668, 673), (669, 666, 667, 668), (672, 671, 663, 664), (672, 664, 666, 669), (666, 664, 663, 662), (667, 665, 660, 661), (673, 661, 660, 670), (673, 668, 667, 661), (679, 658, 659, 670), (681, 657, 658, 679), (688, 656, 657, 681), (710, 653, 656, 688), (703, 654, 653, 710), (692, 655, 654, 703), (723, 651, 655, 692), (713, 652, 651, 723), (724, 650, 652, 713), (735, 649, 650, 724), (771, 643, 649, 735), (761, 644, 643, 771), (772, 642, 644, 761), (783, 641, 642, 772), (748, 646, 641, 783), (758, 645, 646, 748), (747, 647, 645, 758), (736, 648, 647, 747), (796, 638, 648, 736), (806, 637, 638, 796), (795, 639, 637, 806), (784, 640, 639, 795), (819, 635, 640, 784), (809, 636, 635, 819), (820, 634, 636, 809), (831, 633, 634, 820), (833, 631, 633, 831), (832, 632, 631, 833), (670, 659, 665, 660), (671, 630, 629, 678), (678, 629, 628, 682), (682, 628, 627, 689), (689, 627, 624, 709), (709, 624, 625, 702), (702, 625, 626, 693), (693, 626, 622, 722), (722, 622, 623, 714), (714, 623, 621, 725), (725, 621, 620, 734), (734, 620, 614, 770), (770, 614, 615, 762), (762, 615, 613, 773), (773, 613, 612, 782), (782, 612, 617, 749), (749, 617, 616, 757), (757, 616, 618, 746), (746, 618, 619, 737), (737, 619, 609, 797), (797, 609, 608, 805), (805, 608, 610, 794), (794, 610, 611, 785), (785, 611, 606, 818), (818, 606, 607, 810), (810, 607, 605, 821), (821, 605, 604, 830), (830, 604, 602, 835), (835, 602, 603, 834), (671, 663, 662, 630), (504, 843, 840, 574), (505, 552, 841, 844), (425, 503, 845, 842), (467, 846, 847, 502), (502, 505, 844, 847), (503, 845, 843, 504), (574, 840, 849, 577), (415, 425, 423, 420), (415, 848, 842, 425), (415, 850, 848), (438, 467, 846, 851), (577, 849, 852), (552, 561, 853, 841), (415, 429, 854, 850), (570, 577, 852, 855), (433, 438, 851, 856), (561, 566, 857, 853), (433, 856, 858, 435), (564, 859, 857, 566), (860, 434, 439), (860, 439, 414), (434, 435, 858, 861), (434, 861, 860), (427, 862, 854, 429), (570, 855, 863, 572), (864, 565, 560), (864, 560, 578), (564, 565, 865, 859), (565, 864, 865), (427, 866, 862), (427, 428, 860, 866), (860, 866, 861), (864, 865, 867), (571, 572, 867, 864), (572, 863, 867), (867, 863, 871, 868), (867, 865, 870, 868), (861, 866, 869, 873), (862, 866, 869, 872), (859, 865, 870, 874), (863, 855, 878, 871), (854, 862, 872, 879), (861, 858, 875, 873), (857, 859, 874, 876), (858, 856, 877, 875), (853, 857, 876, 880), (856, 851, 882, 877), (855, 852, 881, 878), (850, 854, 879, 883), (841, 853, 880, 892), (852, 849, 884, 881), (851, 846, 887, 882), (848, 850, 883, 885), (842, 848, 885, 891), (849, 840, 893, 884), (843, 845, 888, 890), (847, 844, 889, 886), (847, 846, 887, 886), (842, 845, 888, 891), (844, 841, 892, 889), (840, 843, 890, 893), (893, 890, 897, 894), (889, 892, 895, 898), (891, 888, 899, 896), (886, 887, 900, 901), (886, 889, 898, 901), (890, 888, 899, 897), (884, 893, 894, 903), (891, 885, 902, 896), (885, 883, 904, 902), (882, 887, 900, 905), (881, 884, 903, 906), (892, 880, 907, 895), (883, 879, 908, 904), (878, 881, 906, 909), (877, 882, 905, 910), (880, 876, 911, 907), (875, 877, 910, 912), (876, 874, 913, 911), (873, 875, 912, 914), (879, 872, 915, 908), (871, 878, 909, 916), (874, 870, 917, 913), (872, 869, 918, 915), (873, 869, 918, 914), (868, 870, 917, 919), (868, 871, 916, 919), (919, 916, 923, 920), (919, 917, 922, 920), (914, 918, 921, 925), (915, 918, 921, 924), (913, 917, 922, 926), (916, 909, 930, 923), (908, 915, 924, 931), (914, 912, 927, 925), (911, 913, 926, 928), (912, 910, 929, 927), (907, 911, 928, 932), (910, 905, 934, 929), (909, 906, 933, 930), (904, 908, 931, 935), (895, 907, 932, 944), (906, 903, 936, 933), (905, 900, 939, 934), (902, 904, 935, 937), (896, 902, 937, 943), (903, 894, 945, 936), (897, 899, 940, 942), (901, 898, 941, 938), (901, 900, 939, 938), (896, 899, 940, 943), (898, 895, 944, 941), (894, 897, 942, 945)])
me_circle.use_remesh_preserve_volume = False
me_circle.use_remesh_preserve_attributes = False
me_circle.use_mirror_vertex_groups = False
me_circle.update()
me_plane = bpy.data.meshes.new('Plane')
me_plane.from_pydata([(-0.8301, 0.6142, 0.01718), (0.8129, 0.2742, 0.01718), (0.628, 0.6075, -0.05513), (-0.5226, 0.8434, -0.0824), (-0.5226, 0.8434, -0.9432), (0.628, 0.6075, -0.9432), (-0.9328, 0.6355, -0.05513), (0.9156, 0.2529, -0.05513), (0.9156, 0.2529, -0.9432), (-0.9328, 0.6355, -0.9432), (0.01284, 0.5426, -0.008286), (-0.5221, 0.5505, 0.01718), (0.5048, 0.3379, 0.01718), (0.2641, 0.4646, -0.002102), (-0.2493, 0.5709, -0.002102), (-0.3853, 0.5625, 0.007175), (0.3849, 0.4031, 0.007175), (0.14, 0.5106, -0.006844), (-0.1167, 0.5638, -0.006844), (-0.4528, 0.5607, 0.01116), (0.4458, 0.3747, 0.01116), (-0.3169, 0.5684, 0.002159), (0.3247, 0.4347, 0.002537), (0.3247, -0.3691, 0.002537), (-0.3169, -0.5028, 0.002159), (0.4458, -0.3091, 0.01116), (-0.4528, -0.4951, 0.01116), (-0.1167, -0.4982, -0.006844), (0.14, -0.445, -0.006844), (0.3849, -0.3375, 0.007175), (-0.3853, -0.4969, 0.007175), (-0.2493, -0.5053, -0.002102), (0.2641, -0.399, -0.002102), (0.5048, -0.2723, 0.01718), (-0.5221, -0.4848, 0.01718), (0.01284, -0.477, -0.008286), (-0.9328, -0.5699, -0.9432), (0.9156, -0.1873, -0.9432), (0.9156, -0.1873, -0.05513), (-0.9328, -0.5699, -0.05513), (0.628, -0.5419, -0.9432), (-0.5226, -0.7778, -0.9432), (-0.5226, -0.7778, -0.05513), (0.628, -0.5419, -0.05513), (0.8129, -0.2085, 0.01718), (-0.8301, -0.5486, 0.01718)], [], [(0, 3, 11), (3, 4, 5, 2), (0, 3, 6), (1, 7, 2), (3, 6, 9, 4), (2, 7, 8, 5), (10, 2, 17), (10, 3, 2), (11, 3, 19), (12, 2, 1), (13, 2, 22), (14, 3, 18), (15, 3, 21), (16, 2, 20), (17, 2, 13), (18, 3, 10), (19, 3, 15), (20, 2, 12), (21, 3, 14), (22, 2, 16), (45, 34, 42), (42, 43, 40, 41), (45, 39, 42), (44, 43, 38), (42, 41, 36, 39), (43, 40, 37, 38), (35, 28, 43), (35, 43, 42), (34, 26, 42), (33, 44, 43), (32, 23, 43), (31, 27, 42), (30, 24, 42), (29, 25, 43), (28, 32, 43), (27, 35, 42), (26, 30, 42), (25, 33, 43), (24, 31, 42), (23, 29, 43), (1, 12, 33, 44), (12, 20, 25, 33), (16, 29, 25, 20), (16, 22, 23, 29), (13, 32, 23, 22), (13, 17, 28, 32), (10, 35, 28, 17), (10, 35, 27, 18), (14, 18, 27, 31), (14, 31, 24, 21), (15, 21, 24, 30), (15, 30, 26, 19), (11, 19, 26, 34), (0, 45, 34, 11), (0, 45, 39, 6), (6, 39, 36, 9), (1, 44, 38, 7), (7, 38, 37, 8)])
me_plane.use_remesh_preserve_volume = False
me_plane.use_remesh_preserve_attributes = False
me_plane.use_mirror_vertex_groups = False
me_plane.update()

# ---- objects
ob_circle = bpy.data.objects.new('Circle', me_circle)
ob_camera = bpy.data.objects.new('Camera', cam_camera)
ob_plane = bpy.data.objects.new('Plane', me_plane)

# ---- transforms, parenting, visibility, modifiers, constraints
ob_circle.location = (0.0, 0.0, 0.0)
ob_circle.lock_rotations_4d = False
ob_circle.empty_display_type = 'ARROWS'
ob_circle.color = (0.0, 0.0, 0.0, 1.0)
ob_circle.lineart.crease_threshold = 0.0
ob_camera.location = (12.0, -12.0, 7.472)
ob_camera.rotation_euler = (1.265, 0.0, 0.7854)
ob_camera.lock_rotations_4d = False
ob_camera.empty_display_type = 'ARROWS'
ob_camera.color = (0.0, 0.0, 0.0, 1.0)
ob_camera.display_type = 'WIRE'
ob_camera.lineart.crease_threshold = 0.0
ob_plane.location = (-3.514, 2.824, -0.02678)
ob_plane.rotation_euler = (1.571, 7.893e-25, 3.142)
ob_plane.lock_rotations_4d = False
ob_plane.empty_display_type = 'ARROWS'
ob_plane.color = (0.0, 0.0, 0.0, 1.0)
ob_plane.lineart.crease_threshold = 0.0

# ---- collection membership
col_collection_1.objects.link(ob_circle)
col_collection_1.objects.link(ob_camera)
col_collection_11.objects.link(ob_plane)

# ---- scene / render settings (as saved in the file)
scene.camera = ob_camera
scene.frame_start = 1; scene.frame_end = 250; scene.frame_set(1)
scene.render.engine = 'BLENDER_EEVEE_NEXT'
scene.render.image_settings.color_mode = 'RGB'
scene.render.image_settings.quality = 95
scene.render.image_settings.compression = 95
scene.render.resolution_x = 640
scene.render.resolution_y = 480
scene.render.pixel_aspect_x = 100.0
scene.render.pixel_aspect_y = 100.0
scene.render.fps = 25
scene.render.dither_intensity = 0.0
scene.render.use_compositing = False
scene.render.use_sequencer = False
scene.render.use_file_extension = False
scene.render.bake_bias = 0.0
scene.render.use_stamp_time = False
scene.render.use_stamp_date = False
scene.render.use_stamp_frame = False
scene.render.use_stamp_camera = False
scene.render.use_stamp_scene = False
scene.render.use_stamp_filename = False
scene.render.use_stamp_render_time = False
scene.render.stamp_font_size = 0
scene.cycles.use_denoising = False
scene.cycles.samples = 10
scene.cycles.sampling_pattern = 'TABULATED_SOBOL'
scene.cycles.light_sampling_threshold = 0.0
scene.cycles.use_adaptive_sampling = False
scene.cycles.use_light_tree = False
scene.cycles.blur_glossy = 0.0
scene.cycles.volume_bounces = 1
scene.cycles.pixel_filter_type = 'GAUSSIAN'
scene.cycles.sample_clamp_indirect = 0.0
scene.view_settings.view_transform = 'Raw'
bpy.context.view_layer.update()
